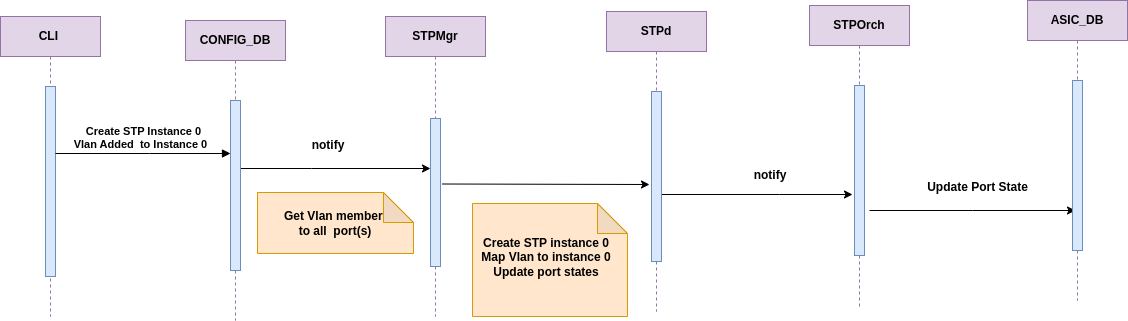

The diagram above was exported from draw.io. Its source (the exported page's mxGraphModel, read from the mxfile embedded in the PNG):
<mxGraphModel dx="1834" dy="820" grid="0" gridSize="10" guides="1" tooltips="1" connect="1" arrows="1" fold="1" page="0" pageScale="1" pageWidth="850" pageHeight="1100" math="0" shadow="0">
  <root>
    <mxCell id="0" />
    <mxCell id="1" parent="0" />
    <mxCell id="aM9ryv3xv72pqoxQDRHE-1" value="CLI&amp;nbsp;" style="shape=umlLifeline;perimeter=lifelinePerimeter;whiteSpace=wrap;html=1;container=0;dropTarget=0;collapsible=0;recursiveResize=0;outlineConnect=0;portConstraint=eastwest;newEdgeStyle={&quot;edgeStyle&quot;:&quot;elbowEdgeStyle&quot;,&quot;elbow&quot;:&quot;vertical&quot;,&quot;curved&quot;:0,&quot;rounded&quot;:0};fillColor=#e1d5e7;strokeColor=#9673a6;fontStyle=1" parent="1" vertex="1">
      <mxGeometry x="-91" y="28" width="100" height="300" as="geometry" />
    </mxCell>
    <mxCell id="aM9ryv3xv72pqoxQDRHE-2" value="" style="html=1;points=[];perimeter=orthogonalPerimeter;outlineConnect=0;targetShapes=umlLifeline;portConstraint=eastwest;newEdgeStyle={&quot;edgeStyle&quot;:&quot;elbowEdgeStyle&quot;,&quot;elbow&quot;:&quot;vertical&quot;,&quot;curved&quot;:0,&quot;rounded&quot;:0};fillColor=#dae8fc;strokeColor=#6c8ebf;fontStyle=1" parent="aM9ryv3xv72pqoxQDRHE-1" vertex="1">
      <mxGeometry x="45" y="70" width="10" height="190" as="geometry" />
    </mxCell>
    <mxCell id="v-JBTMWoUNpmtQOUg9rP-12" style="edgeStyle=elbowEdgeStyle;rounded=0;orthogonalLoop=1;jettySize=auto;html=1;elbow=vertical;curved=0;fontStyle=1" parent="1" source="aM9ryv3xv72pqoxQDRHE-5" target="v-JBTMWoUNpmtQOUg9rP-3" edge="1">
      <mxGeometry relative="1" as="geometry">
        <Array as="points">
          <mxPoint x="220" y="180" />
          <mxPoint x="239" y="216" />
          <mxPoint x="353" y="166" />
        </Array>
      </mxGeometry>
    </mxCell>
    <mxCell id="aM9ryv3xv72pqoxQDRHE-5" value="CONFIG_DB" style="shape=umlLifeline;perimeter=lifelinePerimeter;whiteSpace=wrap;html=1;container=0;dropTarget=0;collapsible=0;recursiveResize=0;outlineConnect=0;portConstraint=eastwest;newEdgeStyle={&quot;edgeStyle&quot;:&quot;elbowEdgeStyle&quot;,&quot;elbow&quot;:&quot;vertical&quot;,&quot;curved&quot;:0,&quot;rounded&quot;:0};fillColor=#e1d5e7;strokeColor=#9673a6;fontStyle=1" parent="1" vertex="1">
      <mxGeometry x="94" y="32" width="100" height="300" as="geometry" />
    </mxCell>
    <mxCell id="aM9ryv3xv72pqoxQDRHE-6" value="" style="html=1;points=[];perimeter=orthogonalPerimeter;outlineConnect=0;targetShapes=umlLifeline;portConstraint=eastwest;newEdgeStyle={&quot;edgeStyle&quot;:&quot;elbowEdgeStyle&quot;,&quot;elbow&quot;:&quot;vertical&quot;,&quot;curved&quot;:0,&quot;rounded&quot;:0};fillColor=#dae8fc;strokeColor=#6c8ebf;fontStyle=1" parent="aM9ryv3xv72pqoxQDRHE-5" vertex="1">
      <mxGeometry x="45" y="80" width="10" height="170" as="geometry" />
    </mxCell>
    <mxCell id="aM9ryv3xv72pqoxQDRHE-7" value="Create STP Instance 0&lt;div&gt;Vlan Added&amp;nbsp; to Instance 0&amp;nbsp;&amp;nbsp;&lt;/div&gt;" style="html=1;verticalAlign=bottom;endArrow=block;edgeStyle=elbowEdgeStyle;elbow=horizontal;curved=0;rounded=0;fontStyle=1" parent="1" source="aM9ryv3xv72pqoxQDRHE-2" target="aM9ryv3xv72pqoxQDRHE-6" edge="1">
      <mxGeometry x="0.0041" relative="1" as="geometry">
        <mxPoint x="195" y="130" as="sourcePoint" />
        <Array as="points">
          <mxPoint x="58" y="165" />
          <mxPoint x="180" y="120" />
        </Array>
        <mxPoint as="offset" />
      </mxGeometry>
    </mxCell>
    <mxCell id="SkGAOKywYdpLKiFTH_5G-7" style="edgeStyle=elbowEdgeStyle;rounded=0;orthogonalLoop=1;jettySize=auto;html=1;elbow=vertical;curved=0;fontStyle=1" parent="1" edge="1">
      <mxGeometry relative="1" as="geometry">
        <mxPoint x="350.5" y="195.5" as="sourcePoint" />
        <mxPoint x="558" y="196" as="targetPoint" />
      </mxGeometry>
    </mxCell>
    <mxCell id="v-JBTMWoUNpmtQOUg9rP-2" value="STPMgr" style="shape=umlLifeline;perimeter=lifelinePerimeter;whiteSpace=wrap;html=1;container=0;dropTarget=0;collapsible=0;recursiveResize=0;outlineConnect=0;portConstraint=eastwest;newEdgeStyle={&quot;edgeStyle&quot;:&quot;elbowEdgeStyle&quot;,&quot;elbow&quot;:&quot;vertical&quot;,&quot;curved&quot;:0,&quot;rounded&quot;:0};fillColor=#e1d5e7;strokeColor=#9673a6;fontStyle=1" parent="1" vertex="1">
      <mxGeometry x="294" y="28" width="100" height="300" as="geometry" />
    </mxCell>
    <mxCell id="v-JBTMWoUNpmtQOUg9rP-3" value="" style="html=1;points=[];perimeter=orthogonalPerimeter;outlineConnect=0;targetShapes=umlLifeline;portConstraint=eastwest;newEdgeStyle={&quot;edgeStyle&quot;:&quot;elbowEdgeStyle&quot;,&quot;elbow&quot;:&quot;vertical&quot;,&quot;curved&quot;:0,&quot;rounded&quot;:0};fillColor=#dae8fc;strokeColor=#6c8ebf;fontStyle=1" parent="v-JBTMWoUNpmtQOUg9rP-2" vertex="1">
      <mxGeometry x="45" y="102" width="10" height="148" as="geometry" />
    </mxCell>
    <mxCell id="v-JBTMWoUNpmtQOUg9rP-18" style="edgeStyle=elbowEdgeStyle;rounded=0;orthogonalLoop=1;jettySize=auto;html=1;elbow=vertical;curved=0;fontStyle=1" parent="1" source="v-JBTMWoUNpmtQOUg9rP-4" edge="1">
      <mxGeometry relative="1" as="geometry">
        <mxPoint x="761" y="206" as="targetPoint" />
      </mxGeometry>
    </mxCell>
    <mxCell id="v-JBTMWoUNpmtQOUg9rP-4" value="STPd" style="shape=umlLifeline;perimeter=lifelinePerimeter;whiteSpace=wrap;html=1;container=0;dropTarget=0;collapsible=0;recursiveResize=0;outlineConnect=0;portConstraint=eastwest;newEdgeStyle={&quot;edgeStyle&quot;:&quot;elbowEdgeStyle&quot;,&quot;elbow&quot;:&quot;vertical&quot;,&quot;curved&quot;:0,&quot;rounded&quot;:0};fillColor=#e1d5e7;strokeColor=#9673a6;fontStyle=1" parent="1" vertex="1">
      <mxGeometry x="515" y="23" width="100" height="300" as="geometry" />
    </mxCell>
    <mxCell id="v-JBTMWoUNpmtQOUg9rP-5" value="" style="html=1;points=[];perimeter=orthogonalPerimeter;outlineConnect=0;targetShapes=umlLifeline;portConstraint=eastwest;newEdgeStyle={&quot;edgeStyle&quot;:&quot;elbowEdgeStyle&quot;,&quot;elbow&quot;:&quot;vertical&quot;,&quot;curved&quot;:0,&quot;rounded&quot;:0};fillColor=#dae8fc;strokeColor=#6c8ebf;fontStyle=1" parent="v-JBTMWoUNpmtQOUg9rP-4" vertex="1">
      <mxGeometry x="45" y="80" width="10" height="170" as="geometry" />
    </mxCell>
    <mxCell id="v-JBTMWoUNpmtQOUg9rP-20" style="edgeStyle=elbowEdgeStyle;rounded=0;orthogonalLoop=1;jettySize=auto;html=1;elbow=vertical;curved=0;fontStyle=1" parent="1" edge="1">
      <mxGeometry relative="1" as="geometry">
        <mxPoint x="778" y="222" as="sourcePoint" />
        <mxPoint x="984" y="222" as="targetPoint" />
      </mxGeometry>
    </mxCell>
    <mxCell id="v-JBTMWoUNpmtQOUg9rP-6" value="STPOrch" style="shape=umlLifeline;perimeter=lifelinePerimeter;whiteSpace=wrap;html=1;container=0;dropTarget=0;collapsible=0;recursiveResize=0;outlineConnect=0;portConstraint=eastwest;newEdgeStyle={&quot;edgeStyle&quot;:&quot;elbowEdgeStyle&quot;,&quot;elbow&quot;:&quot;vertical&quot;,&quot;curved&quot;:0,&quot;rounded&quot;:0};fillColor=#e1d5e7;strokeColor=#9673a6;fontStyle=1" parent="1" vertex="1">
      <mxGeometry x="718" y="17" width="100" height="302" as="geometry" />
    </mxCell>
    <mxCell id="v-JBTMWoUNpmtQOUg9rP-7" value="" style="html=1;points=[];perimeter=orthogonalPerimeter;outlineConnect=0;targetShapes=umlLifeline;portConstraint=eastwest;newEdgeStyle={&quot;edgeStyle&quot;:&quot;elbowEdgeStyle&quot;,&quot;elbow&quot;:&quot;vertical&quot;,&quot;curved&quot;:0,&quot;rounded&quot;:0};fillColor=#dae8fc;strokeColor=#6c8ebf;fontStyle=1" parent="v-JBTMWoUNpmtQOUg9rP-6" vertex="1">
      <mxGeometry x="45" y="80" width="10" height="170" as="geometry" />
    </mxCell>
    <mxCell id="v-JBTMWoUNpmtQOUg9rP-8" value="ASIC_DB" style="shape=umlLifeline;perimeter=lifelinePerimeter;whiteSpace=wrap;html=1;container=0;dropTarget=0;collapsible=0;recursiveResize=0;outlineConnect=0;portConstraint=eastwest;newEdgeStyle={&quot;edgeStyle&quot;:&quot;elbowEdgeStyle&quot;,&quot;elbow&quot;:&quot;vertical&quot;,&quot;curved&quot;:0,&quot;rounded&quot;:0};fillColor=#e1d5e7;strokeColor=#9673a6;fontStyle=1" parent="1" vertex="1">
      <mxGeometry x="936" y="12" width="100" height="300" as="geometry" />
    </mxCell>
    <mxCell id="v-JBTMWoUNpmtQOUg9rP-9" value="" style="html=1;points=[];perimeter=orthogonalPerimeter;outlineConnect=0;targetShapes=umlLifeline;portConstraint=eastwest;newEdgeStyle={&quot;edgeStyle&quot;:&quot;elbowEdgeStyle&quot;,&quot;elbow&quot;:&quot;vertical&quot;,&quot;curved&quot;:0,&quot;rounded&quot;:0};fillColor=#dae8fc;strokeColor=#6c8ebf;fontStyle=1" parent="v-JBTMWoUNpmtQOUg9rP-8" vertex="1">
      <mxGeometry x="45" y="80" width="10" height="170" as="geometry" />
    </mxCell>
    <mxCell id="v-JBTMWoUNpmtQOUg9rP-14" value="notify" style="text;html=1;align=center;verticalAlign=middle;whiteSpace=wrap;rounded=0;fontStyle=1" parent="1" vertex="1">
      <mxGeometry x="207" y="142" width="60" height="30" as="geometry" />
    </mxCell>
    <mxCell id="SkGAOKywYdpLKiFTH_5G-3" value="notify" style="text;html=1;align=center;verticalAlign=middle;whiteSpace=wrap;rounded=0;fontStyle=1" parent="1" vertex="1">
      <mxGeometry x="649" y="172" width="60" height="30" as="geometry" />
    </mxCell>
    <mxCell id="SkGAOKywYdpLKiFTH_5G-4" value="Update Port State" style="text;html=1;align=center;verticalAlign=middle;whiteSpace=wrap;rounded=0;fontStyle=1" parent="1" vertex="1">
      <mxGeometry x="826" y="184" width="121" height="30" as="geometry" />
    </mxCell>
    <mxCell id="SkGAOKywYdpLKiFTH_5G-6" value="Get Vlan member&amp;nbsp;&lt;div&gt;to&amp;nbsp;&lt;span style=&quot;background-color: initial;&quot;&gt;all&amp;nbsp;&amp;nbsp;&lt;/span&gt;&lt;span style=&quot;background-color: initial;&quot;&gt;port(s)&lt;/span&gt;&lt;/div&gt;" style="shape=note;whiteSpace=wrap;html=1;backgroundOutline=1;darkOpacity=0.05;fontStyle=1;fillColor=#ffe6cc;strokeColor=#d79b00;" parent="1" vertex="1">
      <mxGeometry x="166" y="204" width="156" height="61" as="geometry" />
    </mxCell>
    <mxCell id="rDmulfbmOvPbb7gAmD61-1" value="" style="shape=note;whiteSpace=wrap;html=1;backgroundOutline=1;darkOpacity=0.05;fontStyle=1;fillColor=#ffe6cc;strokeColor=#d79b00;" vertex="1" parent="1">
      <mxGeometry x="381" y="215" width="155" height="113" as="geometry" />
    </mxCell>
    <mxCell id="rDmulfbmOvPbb7gAmD61-2" value="&lt;span style=&quot;font-weight: 700;&quot;&gt;Create STP instance 0&lt;/span&gt;&lt;div&gt;&lt;div style=&quot;font-weight: 700;&quot;&gt;Map Vlan to instance 0&lt;/div&gt;&lt;/div&gt;&lt;div&gt;&lt;span style=&quot;font-weight: 700;&quot;&gt;Update port states&lt;/span&gt;&lt;br&gt;&lt;/div&gt;" style="text;html=1;align=center;verticalAlign=middle;whiteSpace=wrap;rounded=0;" vertex="1" parent="1">
      <mxGeometry x="387" y="254" width="136" height="30" as="geometry" />
    </mxCell>
  </root>
</mxGraphModel>